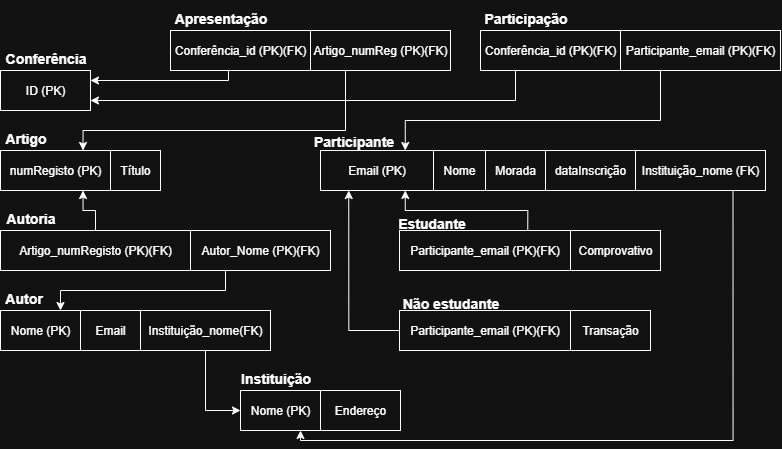

The diagram above was exported from draw.io. Its source (the exported page's mxGraphModel, read from the mxfile embedded in the PNG):
<mxGraphModel dx="1364" dy="1795" grid="1" gridSize="10" guides="1" tooltips="1" connect="1" arrows="1" fold="1" page="1" pageScale="1" pageWidth="827" pageHeight="1169" math="0" shadow="0">
  <root>
    <mxCell id="0" />
    <mxCell id="1" parent="0" />
    <mxCell id="EFtL1FscPS-1R8Mre1S8-1" value="&lt;font style=&quot;font-size: 14px;&quot;&gt;Conferência&lt;/font&gt;" style="text;strokeColor=none;fillColor=none;html=1;fontSize=24;fontStyle=1;verticalAlign=middle;align=center;" vertex="1" parent="1">
      <mxGeometry x="40" y="10" width="90" height="30" as="geometry" />
    </mxCell>
    <mxCell id="EFtL1FscPS-1R8Mre1S8-2" value="ID (PK)" style="rounded=0;whiteSpace=wrap;html=1;" vertex="1" parent="1">
      <mxGeometry x="40" y="40" width="90" height="40" as="geometry" />
    </mxCell>
    <mxCell id="EFtL1FscPS-1R8Mre1S8-3" value="&lt;font style=&quot;font-size: 14px;&quot;&gt;Apresentação&lt;/font&gt;" style="text;strokeColor=none;fillColor=none;html=1;fontSize=24;fontStyle=1;verticalAlign=middle;align=center;" vertex="1" parent="1">
      <mxGeometry x="210" y="-30" width="100" height="30" as="geometry" />
    </mxCell>
    <mxCell id="EFtL1FscPS-1R8Mre1S8-5" value="&lt;font style=&quot;font-size: 14px;&quot;&gt;Participação&lt;/font&gt;" style="text;strokeColor=none;fillColor=none;html=1;fontSize=24;fontStyle=1;verticalAlign=middle;align=center;" vertex="1" parent="1">
      <mxGeometry x="520" y="-30" width="90" height="30" as="geometry" />
    </mxCell>
    <mxCell id="EFtL1FscPS-1R8Mre1S8-9" style="edgeStyle=orthogonalEdgeStyle;rounded=0;orthogonalLoop=1;jettySize=auto;html=1;exitX=0.25;exitY=1;exitDx=0;exitDy=0;entryX=1;entryY=0.75;entryDx=0;entryDy=0;" edge="1" parent="1" source="EFtL1FscPS-1R8Mre1S8-6" target="EFtL1FscPS-1R8Mre1S8-2">
      <mxGeometry relative="1" as="geometry" />
    </mxCell>
    <mxCell id="EFtL1FscPS-1R8Mre1S8-6" value="Conferência_id (PK)(FK)" style="rounded=0;whiteSpace=wrap;html=1;" vertex="1" parent="1">
      <mxGeometry x="520" width="140" height="40" as="geometry" />
    </mxCell>
    <mxCell id="EFtL1FscPS-1R8Mre1S8-8" style="edgeStyle=orthogonalEdgeStyle;rounded=0;orthogonalLoop=1;jettySize=auto;html=1;exitX=0.25;exitY=1;exitDx=0;exitDy=0;entryX=1;entryY=0.25;entryDx=0;entryDy=0;" edge="1" parent="1" source="EFtL1FscPS-1R8Mre1S8-7" target="EFtL1FscPS-1R8Mre1S8-2">
      <mxGeometry relative="1" as="geometry">
        <Array as="points">
          <mxPoint x="268" y="50" />
        </Array>
      </mxGeometry>
    </mxCell>
    <mxCell id="EFtL1FscPS-1R8Mre1S8-7" value="Conferência_id (PK)(FK)" style="rounded=0;whiteSpace=wrap;html=1;" vertex="1" parent="1">
      <mxGeometry x="210" width="140" height="40" as="geometry" />
    </mxCell>
    <mxCell id="EFtL1FscPS-1R8Mre1S8-21" style="edgeStyle=orthogonalEdgeStyle;rounded=0;orthogonalLoop=1;jettySize=auto;html=1;exitX=0.25;exitY=1;exitDx=0;exitDy=0;entryX=0.75;entryY=0;entryDx=0;entryDy=0;" edge="1" parent="1" source="EFtL1FscPS-1R8Mre1S8-10" target="EFtL1FscPS-1R8Mre1S8-19">
      <mxGeometry relative="1" as="geometry">
        <Array as="points">
          <mxPoint x="700" y="90" />
          <mxPoint x="445" y="90" />
        </Array>
      </mxGeometry>
    </mxCell>
    <mxCell id="EFtL1FscPS-1R8Mre1S8-10" value="Participante_email (PK)(FK)" style="rounded=0;whiteSpace=wrap;html=1;" vertex="1" parent="1">
      <mxGeometry x="660" width="160" height="40" as="geometry" />
    </mxCell>
    <mxCell id="EFtL1FscPS-1R8Mre1S8-16" style="edgeStyle=orthogonalEdgeStyle;rounded=0;orthogonalLoop=1;jettySize=auto;html=1;exitX=0.25;exitY=1;exitDx=0;exitDy=0;entryX=0.75;entryY=0;entryDx=0;entryDy=0;" edge="1" parent="1" source="EFtL1FscPS-1R8Mre1S8-11" target="EFtL1FscPS-1R8Mre1S8-13">
      <mxGeometry relative="1" as="geometry">
        <Array as="points">
          <mxPoint x="385" y="100" />
          <mxPoint x="123" y="100" />
        </Array>
      </mxGeometry>
    </mxCell>
    <mxCell id="EFtL1FscPS-1R8Mre1S8-11" value="Artigo_numReg (PK)(FK)" style="rounded=0;whiteSpace=wrap;html=1;" vertex="1" parent="1">
      <mxGeometry x="350" width="140" height="40" as="geometry" />
    </mxCell>
    <mxCell id="EFtL1FscPS-1R8Mre1S8-13" value="numRegisto (PK)" style="rounded=0;whiteSpace=wrap;html=1;" vertex="1" parent="1">
      <mxGeometry x="40" y="120" width="110" height="40" as="geometry" />
    </mxCell>
    <mxCell id="EFtL1FscPS-1R8Mre1S8-14" value="&lt;font style=&quot;font-size: 14px;&quot;&gt;Artigo&lt;/font&gt;" style="text;strokeColor=none;fillColor=none;html=1;fontSize=24;fontStyle=1;verticalAlign=middle;align=center;" vertex="1" parent="1">
      <mxGeometry x="40" y="90" width="50" height="30" as="geometry" />
    </mxCell>
    <mxCell id="EFtL1FscPS-1R8Mre1S8-17" value="Título" style="rounded=0;whiteSpace=wrap;html=1;" vertex="1" parent="1">
      <mxGeometry x="150" y="120" width="50" height="40" as="geometry" />
    </mxCell>
    <mxCell id="EFtL1FscPS-1R8Mre1S8-18" value="&lt;font style=&quot;font-size: 14px;&quot;&gt;Participante&lt;/font&gt;" style="text;strokeColor=none;fillColor=none;html=1;fontSize=24;fontStyle=1;verticalAlign=middle;align=center;" vertex="1" parent="1">
      <mxGeometry x="350" y="95" width="86" height="25" as="geometry" />
    </mxCell>
    <mxCell id="EFtL1FscPS-1R8Mre1S8-19" value="Email (PK)" style="rounded=0;whiteSpace=wrap;html=1;" vertex="1" parent="1">
      <mxGeometry x="360" y="120" width="113" height="40" as="geometry" />
    </mxCell>
    <mxCell id="EFtL1FscPS-1R8Mre1S8-22" value="Morada" style="rounded=0;whiteSpace=wrap;html=1;" vertex="1" parent="1">
      <mxGeometry x="525" y="120" width="60" height="40" as="geometry" />
    </mxCell>
    <mxCell id="EFtL1FscPS-1R8Mre1S8-23" value="dataInscrição" style="rounded=0;whiteSpace=wrap;html=1;" vertex="1" parent="1">
      <mxGeometry x="585" y="120" width="90" height="40" as="geometry" />
    </mxCell>
    <mxCell id="EFtL1FscPS-1R8Mre1S8-24" value="Nome" style="rounded=0;whiteSpace=wrap;html=1;" vertex="1" parent="1">
      <mxGeometry x="473" y="120" width="52" height="40" as="geometry" />
    </mxCell>
    <mxCell id="EFtL1FscPS-1R8Mre1S8-61" style="edgeStyle=orthogonalEdgeStyle;rounded=0;orthogonalLoop=1;jettySize=auto;html=1;exitX=0.75;exitY=1;exitDx=0;exitDy=0;entryX=0.75;entryY=1;entryDx=0;entryDy=0;" edge="1" parent="1" source="EFtL1FscPS-1R8Mre1S8-25" target="EFtL1FscPS-1R8Mre1S8-56">
      <mxGeometry relative="1" as="geometry">
        <Array as="points">
          <mxPoint x="773" y="410" />
          <mxPoint x="340" y="410" />
        </Array>
      </mxGeometry>
    </mxCell>
    <mxCell id="EFtL1FscPS-1R8Mre1S8-25" value="Instituição_nome (FK)" style="rounded=0;whiteSpace=wrap;html=1;" vertex="1" parent="1">
      <mxGeometry x="675" y="120" width="130" height="40" as="geometry" />
    </mxCell>
    <mxCell id="EFtL1FscPS-1R8Mre1S8-27" value="&lt;font style=&quot;font-size: 14px;&quot;&gt;Autor&lt;/font&gt;" style="text;strokeColor=none;fillColor=none;html=1;fontSize=24;fontStyle=1;verticalAlign=middle;align=center;" vertex="1" parent="1">
      <mxGeometry x="40" y="250" width="45" height="30" as="geometry" />
    </mxCell>
    <mxCell id="EFtL1FscPS-1R8Mre1S8-29" value="Nome (PK)" style="rounded=0;whiteSpace=wrap;html=1;" vertex="1" parent="1">
      <mxGeometry x="40" y="280" width="80" height="40" as="geometry" />
    </mxCell>
    <mxCell id="EFtL1FscPS-1R8Mre1S8-30" value="Email" style="rounded=0;whiteSpace=wrap;html=1;" vertex="1" parent="1">
      <mxGeometry x="120" y="280" width="60" height="40" as="geometry" />
    </mxCell>
    <mxCell id="EFtL1FscPS-1R8Mre1S8-32" value="&lt;font style=&quot;font-size: 14px;&quot;&gt;Autoria&lt;/font&gt;" style="text;strokeColor=none;fillColor=none;html=1;fontSize=24;fontStyle=1;verticalAlign=middle;align=center;" vertex="1" parent="1">
      <mxGeometry x="40" y="170" width="60" height="30" as="geometry" />
    </mxCell>
    <mxCell id="EFtL1FscPS-1R8Mre1S8-39" style="edgeStyle=orthogonalEdgeStyle;rounded=0;orthogonalLoop=1;jettySize=auto;html=1;exitX=0.5;exitY=0;exitDx=0;exitDy=0;entryX=0.75;entryY=1;entryDx=0;entryDy=0;" edge="1" parent="1" source="EFtL1FscPS-1R8Mre1S8-33" target="EFtL1FscPS-1R8Mre1S8-13">
      <mxGeometry relative="1" as="geometry" />
    </mxCell>
    <mxCell id="EFtL1FscPS-1R8Mre1S8-33" value="Artigo_numRegisto (PK)(FK)" style="rounded=0;whiteSpace=wrap;html=1;" vertex="1" parent="1">
      <mxGeometry x="40" y="200" width="190" height="40" as="geometry" />
    </mxCell>
    <mxCell id="EFtL1FscPS-1R8Mre1S8-38" style="edgeStyle=orthogonalEdgeStyle;rounded=0;orthogonalLoop=1;jettySize=auto;html=1;exitX=0.25;exitY=1;exitDx=0;exitDy=0;entryX=0.75;entryY=0;entryDx=0;entryDy=0;" edge="1" parent="1" source="EFtL1FscPS-1R8Mre1S8-34" target="EFtL1FscPS-1R8Mre1S8-29">
      <mxGeometry relative="1" as="geometry" />
    </mxCell>
    <mxCell id="EFtL1FscPS-1R8Mre1S8-34" value="Autor_Nome (PK)(FK)" style="rounded=0;whiteSpace=wrap;html=1;" vertex="1" parent="1">
      <mxGeometry x="230" y="200" width="140" height="40" as="geometry" />
    </mxCell>
    <mxCell id="EFtL1FscPS-1R8Mre1S8-58" style="edgeStyle=orthogonalEdgeStyle;rounded=0;orthogonalLoop=1;jettySize=auto;html=1;exitX=0.5;exitY=1;exitDx=0;exitDy=0;entryX=0;entryY=0.5;entryDx=0;entryDy=0;" edge="1" parent="1" source="EFtL1FscPS-1R8Mre1S8-40" target="EFtL1FscPS-1R8Mre1S8-56">
      <mxGeometry relative="1" as="geometry" />
    </mxCell>
    <mxCell id="EFtL1FscPS-1R8Mre1S8-40" value="Instituição_nome(FK)" style="rounded=0;whiteSpace=wrap;html=1;" vertex="1" parent="1">
      <mxGeometry x="180" y="280" width="130" height="40" as="geometry" />
    </mxCell>
    <mxCell id="EFtL1FscPS-1R8Mre1S8-42" value="&lt;font style=&quot;font-size: 14px;&quot;&gt;Estudante&lt;/font&gt;" style="text;strokeColor=none;fillColor=none;html=1;fontSize=24;fontStyle=1;verticalAlign=middle;align=center;" vertex="1" parent="1">
      <mxGeometry x="436" y="180" width="70" height="20" as="geometry" />
    </mxCell>
    <mxCell id="EFtL1FscPS-1R8Mre1S8-51" style="edgeStyle=orthogonalEdgeStyle;rounded=0;orthogonalLoop=1;jettySize=auto;html=1;exitX=0.75;exitY=0;exitDx=0;exitDy=0;entryX=0.75;entryY=1;entryDx=0;entryDy=0;" edge="1" parent="1" source="EFtL1FscPS-1R8Mre1S8-43" target="EFtL1FscPS-1R8Mre1S8-19">
      <mxGeometry relative="1" as="geometry" />
    </mxCell>
    <mxCell id="EFtL1FscPS-1R8Mre1S8-43" value="Participante_email (PK)(FK)" style="rounded=0;whiteSpace=wrap;html=1;" vertex="1" parent="1">
      <mxGeometry x="439" y="200" width="171" height="40" as="geometry" />
    </mxCell>
    <mxCell id="EFtL1FscPS-1R8Mre1S8-54" style="edgeStyle=orthogonalEdgeStyle;rounded=0;orthogonalLoop=1;jettySize=auto;html=1;exitX=0;exitY=0.5;exitDx=0;exitDy=0;entryX=0.25;entryY=1;entryDx=0;entryDy=0;" edge="1" parent="1" source="EFtL1FscPS-1R8Mre1S8-44" target="EFtL1FscPS-1R8Mre1S8-19">
      <mxGeometry relative="1" as="geometry" />
    </mxCell>
    <mxCell id="EFtL1FscPS-1R8Mre1S8-44" value="Participante_email (PK)(FK)" style="rounded=0;whiteSpace=wrap;html=1;" vertex="1" parent="1">
      <mxGeometry x="439" y="280" width="171" height="40" as="geometry" />
    </mxCell>
    <mxCell id="EFtL1FscPS-1R8Mre1S8-46" value="&lt;font style=&quot;font-size: 14px;&quot;&gt;Não estudante&lt;/font&gt;" style="text;strokeColor=none;fillColor=none;html=1;fontSize=24;fontStyle=1;verticalAlign=middle;align=center;" vertex="1" parent="1">
      <mxGeometry x="439" y="260" width="101" height="20" as="geometry" />
    </mxCell>
    <mxCell id="EFtL1FscPS-1R8Mre1S8-47" value="Transação" style="rounded=0;whiteSpace=wrap;html=1;" vertex="1" parent="1">
      <mxGeometry x="610" y="280" width="80" height="40" as="geometry" />
    </mxCell>
    <mxCell id="EFtL1FscPS-1R8Mre1S8-48" value="Comprovativo" style="rounded=0;whiteSpace=wrap;html=1;" vertex="1" parent="1">
      <mxGeometry x="610" y="200" width="90" height="40" as="geometry" />
    </mxCell>
    <mxCell id="EFtL1FscPS-1R8Mre1S8-55" value="&lt;font style=&quot;font-size: 14px;&quot;&gt;Instituição&lt;/font&gt;" style="text;strokeColor=none;fillColor=none;html=1;fontSize=24;fontStyle=1;verticalAlign=middle;align=center;" vertex="1" parent="1">
      <mxGeometry x="280" y="330" width="70" height="30" as="geometry" />
    </mxCell>
    <mxCell id="EFtL1FscPS-1R8Mre1S8-56" value="Nome (PK)" style="rounded=0;whiteSpace=wrap;html=1;" vertex="1" parent="1">
      <mxGeometry x="280" y="360" width="80" height="40" as="geometry" />
    </mxCell>
    <mxCell id="EFtL1FscPS-1R8Mre1S8-60" value="Endereço" style="rounded=0;whiteSpace=wrap;html=1;" vertex="1" parent="1">
      <mxGeometry x="360" y="360" width="80" height="40" as="geometry" />
    </mxCell>
  </root>
</mxGraphModel>